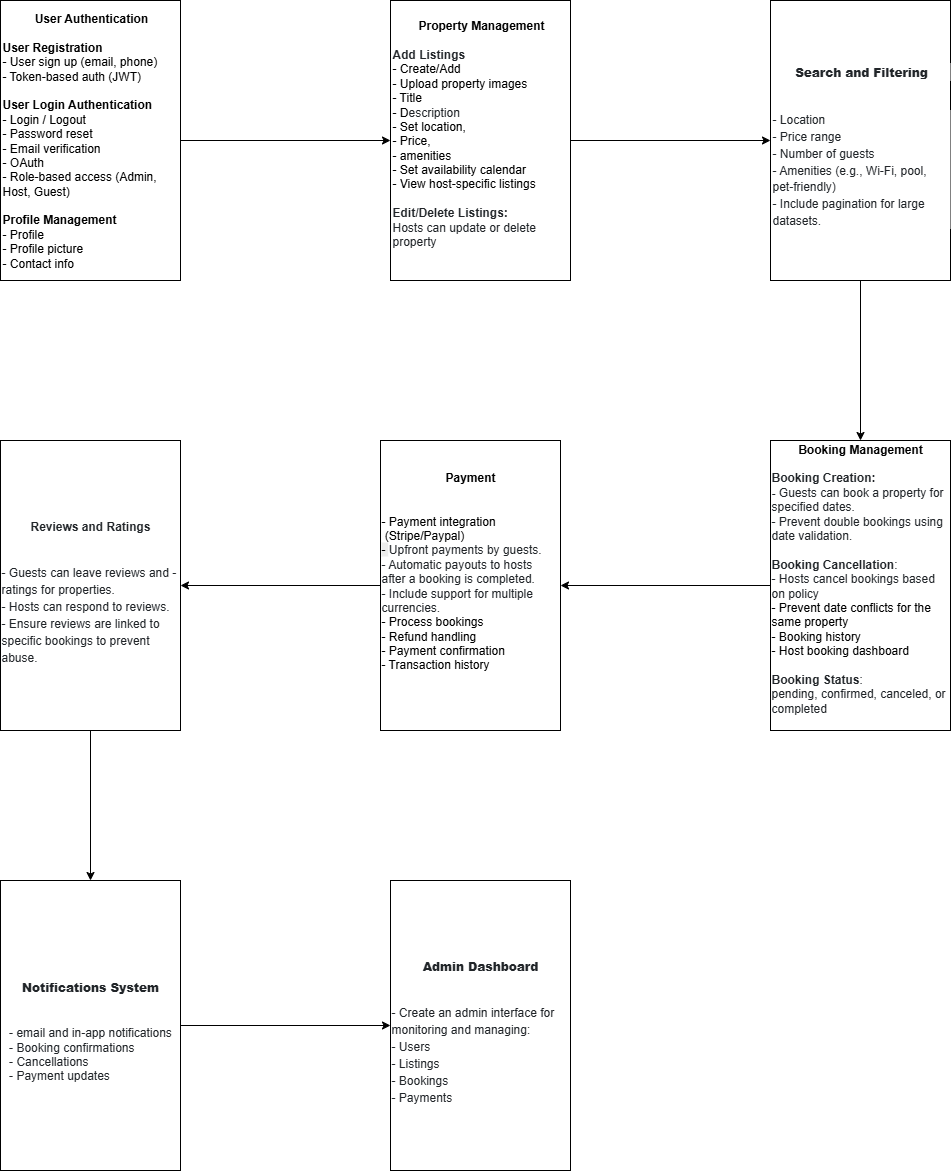

The diagram above was exported from draw.io. Its source (the exported page's mxGraphModel, read from the mxfile embedded in the PNG):
<mxGraphModel dx="2597" dy="927" grid="1" gridSize="10" guides="1" tooltips="1" connect="1" arrows="1" fold="1" page="1" pageScale="1" pageWidth="850" pageHeight="1100" math="0" shadow="0">
  <root>
    <mxCell id="0" />
    <mxCell id="1" parent="0" />
    <mxCell id="tRbD89Tt4VPduzosBo4U-7" value="" style="edgeStyle=orthogonalEdgeStyle;rounded=0;orthogonalLoop=1;jettySize=auto;html=1;" edge="1" parent="1" source="tRbD89Tt4VPduzosBo4U-5" target="tRbD89Tt4VPduzosBo4U-6">
      <mxGeometry relative="1" as="geometry" />
    </mxCell>
    <mxCell id="tRbD89Tt4VPduzosBo4U-5" value="&lt;div style=&quot;text-align: center;&quot;&gt;&lt;b&gt;User Authentication&lt;/b&gt;&lt;/div&gt;&lt;div style=&quot;text-align: center;&quot;&gt;&lt;br&gt;&lt;/div&gt;&lt;div&gt;&lt;b&gt;User Registration&lt;/b&gt;&lt;/div&gt;- User sign up (email, phone)&lt;div&gt;- Token-based auth (JWT)&lt;/div&gt;&lt;div&gt;&lt;br&gt;&lt;/div&gt;&lt;div&gt;&lt;b&gt;User Login Authentication&lt;/b&gt;&lt;/div&gt;&lt;div&gt;- Login / Logout&lt;br&gt;- Password reset&lt;br&gt;- Email verification&lt;/div&gt;&lt;div&gt;- OAuth&lt;br&gt;- Role-based access (Admin, Host, Guest)&lt;/div&gt;&lt;div&gt;&lt;br&gt;&lt;/div&gt;&lt;div&gt;&lt;b&gt;Profile Management&lt;/b&gt;&lt;br&gt;- Profile&lt;/div&gt;&lt;div&gt;- Profile picture&lt;/div&gt;&lt;div&gt;- Contact info&lt;/div&gt;" style="rounded=0;whiteSpace=wrap;html=1;align=left;" vertex="1" parent="1">
      <mxGeometry x="-70" y="80" width="180" height="280" as="geometry" />
    </mxCell>
    <mxCell id="tRbD89Tt4VPduzosBo4U-19" value="" style="edgeStyle=orthogonalEdgeStyle;rounded=0;orthogonalLoop=1;jettySize=auto;html=1;" edge="1" parent="1" source="tRbD89Tt4VPduzosBo4U-6" target="tRbD89Tt4VPduzosBo4U-18">
      <mxGeometry relative="1" as="geometry" />
    </mxCell>
    <mxCell id="tRbD89Tt4VPduzosBo4U-6" value="&lt;div&gt;&lt;div style=&quot;text-align: center;&quot;&gt;&lt;b&gt;Property Management&lt;/b&gt;&lt;/div&gt;&lt;div style=&quot;text-align: center;&quot;&gt;&lt;br&gt;&lt;/div&gt;&lt;div style=&quot;&quot;&gt;&lt;span style=&quot;box-sizing: border-box; font-weight: bolder; color: rgb(33, 37, 41); font-family: Poppins, sans-serif; background-color: rgb(255, 255, 255);&quot;&gt;&lt;font&gt;Add Listings&lt;/font&gt;&lt;/span&gt;&lt;/div&gt;&lt;div&gt;&lt;font&gt;- Create/Add&amp;nbsp;&lt;/font&gt;&lt;/div&gt;&lt;div&gt;- Upload property images&lt;/div&gt;&lt;div&gt;- Title&lt;/div&gt;&lt;div&gt;- D&lt;span style=&quot;background-color: rgb(255, 255, 255); color: rgb(33, 37, 41); font-family: Poppins, sans-serif;&quot;&gt;escription&lt;/span&gt;&lt;/div&gt;&lt;div&gt;- Set location,&amp;nbsp;&lt;/div&gt;&lt;div&gt;- Price,&amp;nbsp;&lt;/div&gt;&lt;div&gt;- amenities&lt;/div&gt;&lt;div&gt;- Set availability calendar&lt;/div&gt;&lt;div&gt;- View host-specific listings&lt;/div&gt;&lt;/div&gt;&lt;div&gt;&lt;br&gt;&lt;/div&gt;&lt;div&gt;&lt;font&gt;&lt;b&gt;&lt;span style=&quot;box-sizing: border-box; color: rgb(33, 37, 41); font-family: Poppins, sans-serif; background-color: rgb(255, 255, 255);&quot;&gt;Edit/Delete Listings&lt;/span&gt;&lt;span style=&quot;color: rgb(33, 37, 41); font-family: Poppins, sans-serif; background-color: rgb(255, 255, 255);&quot;&gt;:&lt;/span&gt;&lt;/b&gt;&lt;/font&gt;&lt;/div&gt;&lt;div&gt;&lt;span style=&quot;background-color: rgb(255, 255, 255); color: rgb(33, 37, 41); font-family: Poppins, sans-serif;&quot;&gt;Hosts can update or delete property&lt;/span&gt;&lt;/div&gt;&lt;div&gt;&lt;br&gt;&lt;/div&gt;" style="rounded=0;whiteSpace=wrap;html=1;align=left;" vertex="1" parent="1">
      <mxGeometry x="320" y="80" width="180" height="280" as="geometry" />
    </mxCell>
    <mxCell id="tRbD89Tt4VPduzosBo4U-23" value="" style="edgeStyle=orthogonalEdgeStyle;rounded=0;orthogonalLoop=1;jettySize=auto;html=1;" edge="1" parent="1" source="tRbD89Tt4VPduzosBo4U-8" target="tRbD89Tt4VPduzosBo4U-22">
      <mxGeometry relative="1" as="geometry" />
    </mxCell>
    <mxCell id="tRbD89Tt4VPduzosBo4U-8" value="&lt;div&gt;&lt;div style=&quot;&quot;&gt;&lt;b&gt;Booking Management&lt;/b&gt;&lt;/div&gt;&lt;div style=&quot;&quot;&gt;&lt;br&gt;&lt;/div&gt;&lt;div style=&quot;text-align: left;&quot;&gt;&lt;span style=&quot;box-sizing: border-box; font-weight: bolder; color: rgb(33, 37, 41); font-family: Poppins, sans-serif; background-color: rgb(255, 255, 255);&quot;&gt;&lt;font&gt;Booking Creation:&lt;/font&gt;&lt;/span&gt;&lt;/div&gt;&lt;div style=&quot;text-align: left;&quot;&gt;&lt;span style=&quot;background-color: light-dark(rgb(255, 255, 255), rgb(18, 18, 18)); color: light-dark(rgb(33, 37, 41), rgb(202, 206, 209)); font-family: Poppins, sans-serif;&quot;&gt;&lt;b&gt;-&amp;nbsp;&lt;/b&gt;Guests can book a property for specified dates.&lt;br&gt;&lt;/span&gt;&lt;span style=&quot;background-color: light-dark(rgb(255, 255, 255), rgb(18, 18, 18)); color: light-dark(rgb(33, 37, 41), rgb(202, 206, 209)); font-family: Poppins, sans-serif;&quot;&gt;- Prevent double bookings using date validation.&lt;/span&gt;&lt;/div&gt;&lt;div style=&quot;text-align: left;&quot;&gt;&lt;span style=&quot;background-color: light-dark(rgb(255, 255, 255), rgb(18, 18, 18)); color: light-dark(rgb(33, 37, 41), rgb(202, 206, 209)); font-family: Poppins, sans-serif;&quot;&gt;&lt;br&gt;&lt;/span&gt;&lt;/div&gt;&lt;div style=&quot;text-align: left;&quot;&gt;&lt;font&gt;&lt;span style=&quot;box-sizing: border-box; font-weight: bolder; color: rgb(33, 37, 41); font-family: Poppins, sans-serif; background-color: rgb(255, 255, 255);&quot;&gt;Booking Cancellation&lt;/span&gt;&lt;span style=&quot;color: rgb(33, 37, 41); font-family: Poppins, sans-serif; background-color: rgb(255, 255, 255);&quot;&gt;:&lt;/span&gt;&lt;/font&gt;&lt;/div&gt;&lt;div style=&quot;text-align: left;&quot;&gt;&lt;font&gt;&lt;span style=&quot;color: rgb(33, 37, 41); font-family: Poppins, sans-serif; background-color: rgb(255, 255, 255);&quot;&gt;&lt;font&gt;- Hosts cancel bookings based on policy&lt;/font&gt;&lt;/span&gt;&lt;/font&gt;&lt;/div&gt;&lt;div style=&quot;text-align: left;&quot;&gt;- Prevent date conflicts for the same property&lt;/div&gt;&lt;div style=&quot;text-align: left;&quot;&gt;- Booking history&lt;/div&gt;&lt;div style=&quot;text-align: left;&quot;&gt;- Host booking dashboard&lt;/div&gt;&lt;/div&gt;&lt;div style=&quot;text-align: left;&quot;&gt;&lt;br&gt;&lt;/div&gt;&lt;div style=&quot;text-align: left;&quot;&gt;&lt;font&gt;&lt;span style=&quot;box-sizing: border-box; font-weight: bolder; color: rgb(33, 37, 41); font-family: Poppins, sans-serif; background-color: rgb(255, 255, 255);&quot;&gt;Booking Status&lt;/span&gt;&lt;span style=&quot;color: rgb(33, 37, 41); font-family: Poppins, sans-serif; background-color: rgb(255, 255, 255);&quot;&gt;:&lt;/span&gt;&lt;/font&gt;&lt;/div&gt;&lt;div style=&quot;text-align: left;&quot;&gt;&lt;font&gt;&lt;span style=&quot;color: rgb(33, 37, 41); font-family: Poppins, sans-serif; background-color: rgb(255, 255, 255);&quot;&gt;&lt;font&gt;pending, confirmed, canceled, or completed&lt;/font&gt;&lt;/span&gt;&lt;span style=&quot;color: rgb(33, 37, 41); font-family: Poppins, sans-serif; background-color: rgb(255, 255, 255);&quot;&gt;&lt;/span&gt;&lt;/font&gt;&lt;/div&gt;&lt;div&gt;&lt;br&gt;&lt;/div&gt;" style="rounded=0;whiteSpace=wrap;html=1;" vertex="1" parent="1">
      <mxGeometry x="700" y="520" width="180" height="290" as="geometry" />
    </mxCell>
    <mxCell id="tRbD89Tt4VPduzosBo4U-18" value="&lt;br&gt;&lt;h3 style=&quot;text-align: center; forced-color-adjust: none; font-style: normal; font-variant-ligatures: normal; font-variant-caps: normal; letter-spacing: normal; orphans: 2; text-indent: 0px; text-transform: none; widows: 2; word-spacing: 0px; -webkit-text-stroke-width: 0px; white-space: normal; text-decoration-thickness: initial; text-decoration-style: initial; text-decoration-color: initial; box-sizing: border-box; margin-top: 30px; margin-bottom: 20px; line-height: 1.2; color: rgb(33, 37, 41); font-family: Poppins, sans-serif; background-color: rgb(255, 255, 255);&quot;&gt;&lt;span style=&quot;forced-color-adjust: none; box-sizing: border-box;&quot;&gt;&lt;font style=&quot;forced-color-adjust: none; font-size: 12px;&quot;&gt;&lt;span style=&quot;font-weight: bolder;&quot;&gt;Search and Filtering&lt;/span&gt;&lt;/font&gt;&lt;/span&gt;&lt;/h3&gt;&lt;h3 style=&quot;forced-color-adjust: none; font-style: normal; font-variant-ligatures: normal; font-variant-caps: normal; letter-spacing: normal; orphans: 2; text-indent: 0px; text-transform: none; widows: 2; word-spacing: 0px; -webkit-text-stroke-width: 0px; white-space: normal; text-decoration-thickness: initial; text-decoration-style: initial; text-decoration-color: initial; box-sizing: border-box; margin-top: 30px; margin-bottom: 20px; line-height: 1.2; color: rgb(33, 37, 41); font-family: Poppins, sans-serif; text-align: start; background-color: rgb(255, 255, 255);&quot;&gt;&lt;span style=&quot;font-size: 12px;&quot;&gt;&lt;span style=&quot;font-weight: 500;&quot;&gt;- Location&lt;br&gt;&lt;/span&gt;&lt;/span&gt;&lt;span style=&quot;font-size: 12px; font-weight: normal;&quot;&gt;- Price range&lt;br&gt;&lt;/span&gt;&lt;span style=&quot;font-size: 12px; font-weight: normal;&quot;&gt;- Number of guests&lt;br&gt;&lt;/span&gt;&lt;span style=&quot;font-size: 12px; font-weight: normal;&quot;&gt;- Amenities (e.g., Wi-Fi, pool, pet-friendly)&lt;br&gt;&lt;/span&gt;&lt;span style=&quot;font-size: 12px; font-weight: normal;&quot;&gt;- Include pagination for large datasets.&lt;/span&gt;&lt;/h3&gt;&lt;div&gt;&lt;br&gt;&lt;/div&gt;" style="rounded=0;whiteSpace=wrap;html=1;align=left;" vertex="1" parent="1">
      <mxGeometry x="700" y="80" width="180" height="280" as="geometry" />
    </mxCell>
    <mxCell id="tRbD89Tt4VPduzosBo4U-20" value="" style="edgeStyle=orthogonalEdgeStyle;rounded=0;orthogonalLoop=1;jettySize=auto;html=1;exitX=0.5;exitY=1;exitDx=0;exitDy=0;entryX=0.5;entryY=0;entryDx=0;entryDy=0;" edge="1" parent="1" source="tRbD89Tt4VPduzosBo4U-18" target="tRbD89Tt4VPduzosBo4U-8">
      <mxGeometry relative="1" as="geometry">
        <mxPoint x="780" y="420" as="sourcePoint" />
        <mxPoint x="950" y="420" as="targetPoint" />
      </mxGeometry>
    </mxCell>
    <mxCell id="tRbD89Tt4VPduzosBo4U-25" value="" style="edgeStyle=orthogonalEdgeStyle;rounded=0;orthogonalLoop=1;jettySize=auto;html=1;" edge="1" parent="1" source="tRbD89Tt4VPduzosBo4U-22" target="tRbD89Tt4VPduzosBo4U-24">
      <mxGeometry relative="1" as="geometry" />
    </mxCell>
    <mxCell id="tRbD89Tt4VPduzosBo4U-22" value="&lt;div style=&quot;&quot;&gt;&lt;div&gt;&lt;b&gt;Payment&lt;/b&gt;&lt;/div&gt;&lt;div&gt;&lt;b&gt;&lt;br&gt;&lt;/b&gt;&lt;/div&gt;&lt;div&gt;&lt;b&gt;&lt;br&gt;&lt;/b&gt;&lt;/div&gt;&lt;div style=&quot;text-align: left;&quot;&gt;- Payment integration&lt;/div&gt;&lt;div style=&quot;text-align: left;&quot;&gt;&amp;nbsp;(Stripe/Paypal)&lt;span style=&quot;background-color: rgb(236, 236, 236);&quot;&gt;&lt;br&gt;-&amp;nbsp;&lt;/span&gt;&lt;span style=&quot;background-color: rgb(255, 255, 255); color: rgb(33, 37, 41); font-family: Poppins, sans-serif;&quot;&gt;Upfront payments by guests.&lt;br&gt;&lt;/span&gt;&lt;span style=&quot;background-color: rgb(255, 255, 255); color: rgb(33, 37, 41); font-family: Poppins, sans-serif;&quot;&gt;- Automatic payouts to hosts after a booking is completed.&lt;br&gt;&lt;/span&gt;&lt;span style=&quot;background-color: rgb(255, 255, 255); color: rgb(33, 37, 41); font-family: Poppins, sans-serif;&quot;&gt;- Include support for multiple currencies.&lt;/span&gt;&lt;/div&gt;&lt;div style=&quot;text-align: left;&quot;&gt;- Process bookings&lt;/div&gt;&lt;div style=&quot;text-align: left;&quot;&gt;- Refund handling&lt;/div&gt;&lt;div style=&quot;text-align: left;&quot;&gt;- Payment confirmation&amp;nbsp;&lt;/div&gt;&lt;div style=&quot;text-align: left;&quot;&gt;- Transaction history&lt;/div&gt;&lt;div&gt;&lt;br&gt;&lt;br&gt;&lt;/div&gt;&lt;/div&gt;" style="rounded=0;whiteSpace=wrap;html=1;" vertex="1" parent="1">
      <mxGeometry x="310" y="520" width="180" height="290" as="geometry" />
    </mxCell>
    <mxCell id="tRbD89Tt4VPduzosBo4U-29" value="" style="edgeStyle=orthogonalEdgeStyle;rounded=0;orthogonalLoop=1;jettySize=auto;html=1;" edge="1" parent="1" source="tRbD89Tt4VPduzosBo4U-24" target="tRbD89Tt4VPduzosBo4U-28">
      <mxGeometry relative="1" as="geometry" />
    </mxCell>
    <mxCell id="tRbD89Tt4VPduzosBo4U-24" value="&lt;div style=&quot;&quot;&gt;&lt;h3 style=&quot;box-sizing: border-box; margin-top: 30px; margin-bottom: 20px; line-height: 1.2; color: rgb(33, 37, 41); font-family: Poppins, sans-serif; background-color: rgb(255, 255, 255);&quot;&gt;&lt;span style=&quot;box-sizing: border-box;&quot;&gt;&lt;font style=&quot;font-size: 12px;&quot;&gt;Reviews and Ratings&lt;/font&gt;&lt;/span&gt;&lt;/h3&gt;&lt;h3 style=&quot;box-sizing: border-box; margin-top: 30px; margin-bottom: 20px; font-weight: 500; line-height: 1.2; color: rgb(33, 37, 41); font-family: Poppins, sans-serif; text-align: start; background-color: rgb(255, 255, 255);&quot;&gt;&lt;span style=&quot;font-size: 12px;&quot;&gt;- Guests can leave reviews and - ratings for properties.&lt;br&gt;&lt;/span&gt;&lt;span style=&quot;font-size: 12px;&quot;&gt;- Hosts can respond to reviews.&lt;br&gt;&lt;/span&gt;&lt;span style=&quot;font-size: 12px;&quot;&gt;- Ensure reviews are linked to specific bookings to prevent abuse.&lt;/span&gt;&lt;/h3&gt;&lt;/div&gt;" style="rounded=0;whiteSpace=wrap;html=1;" vertex="1" parent="1">
      <mxGeometry x="-70" y="520" width="180" height="290" as="geometry" />
    </mxCell>
    <mxCell id="tRbD89Tt4VPduzosBo4U-31" value="" style="edgeStyle=orthogonalEdgeStyle;rounded=0;orthogonalLoop=1;jettySize=auto;html=1;" edge="1" parent="1" source="tRbD89Tt4VPduzosBo4U-28" target="tRbD89Tt4VPduzosBo4U-30">
      <mxGeometry relative="1" as="geometry" />
    </mxCell>
    <mxCell id="tRbD89Tt4VPduzosBo4U-28" value="&lt;div style=&quot;&quot;&gt;&lt;h3 style=&quot;box-sizing: border-box; margin-top: 30px; margin-bottom: 20px; line-height: 1.2; color: rgb(33, 37, 41); font-family: Poppins, sans-serif; background-color: rgb(255, 255, 255);&quot;&gt;&lt;span style=&quot;box-sizing: border-box;&quot;&gt;&lt;font style=&quot;font-size: 12px;&quot;&gt;&lt;span style=&quot;font-weight: bolder;&quot;&gt;Notifications System&lt;/span&gt;&lt;/font&gt;&lt;/span&gt;&lt;/h3&gt;&lt;h3 style=&quot;box-sizing: border-box; margin-top: 30px; margin-bottom: 20px; line-height: 1.2; color: rgb(33, 37, 41); font-family: Poppins, sans-serif; background-color: rgb(255, 255, 255);&quot;&gt;&lt;span style=&quot;box-sizing: border-box;&quot;&gt;&lt;font style=&quot;font-size: 12px;&quot;&gt;&lt;div style=&quot;font-weight: bolder;&quot;&gt;&lt;div style=&quot;text-align: left;&quot;&gt;&lt;span style=&quot;background-color: light-dark(rgb(255, 255, 255), rgb(18, 18, 18)); color: light-dark(rgb(33, 37, 41), rgb(202, 206, 209)); font-weight: 500;&quot;&gt;- email and in-app notifications&lt;/span&gt;&lt;/div&gt;&lt;span style=&quot;background-color: light-dark(rgb(255, 255, 255), rgb(18, 18, 18)); color: light-dark(rgb(33, 37, 41), rgb(202, 206, 209)); font-weight: 500;&quot;&gt;&lt;div style=&quot;text-align: left;&quot;&gt;&lt;span style=&quot;background-color: light-dark(rgb(255, 255, 255), rgb(18, 18, 18)); color: light-dark(rgb(33, 37, 41), rgb(202, 206, 209));&quot;&gt;- Booking confirmations&lt;/span&gt;&lt;/div&gt;&lt;/span&gt;&lt;span style=&quot;background-color: light-dark(rgb(255, 255, 255), rgb(18, 18, 18)); color: light-dark(rgb(33, 37, 41), rgb(202, 206, 209)); font-weight: 500;&quot;&gt;&lt;div style=&quot;text-align: left;&quot;&gt;&lt;span style=&quot;background-color: light-dark(rgb(255, 255, 255), rgb(18, 18, 18)); color: light-dark(rgb(33, 37, 41), rgb(202, 206, 209));&quot;&gt;- Cancellations&lt;/span&gt;&lt;/div&gt;&lt;/span&gt;&lt;span style=&quot;background-color: light-dark(rgb(255, 255, 255), rgb(18, 18, 18)); color: light-dark(rgb(33, 37, 41), rgb(202, 206, 209)); font-weight: 500;&quot;&gt;&lt;div style=&quot;text-align: left;&quot;&gt;&lt;span style=&quot;background-color: light-dark(rgb(255, 255, 255), rgb(18, 18, 18)); color: light-dark(rgb(33, 37, 41), rgb(202, 206, 209));&quot;&gt;- Payment updates&lt;/span&gt;&lt;/div&gt;&lt;/span&gt;&lt;/div&gt;&lt;/font&gt;&lt;/span&gt;&lt;/h3&gt;&lt;/div&gt;" style="rounded=0;whiteSpace=wrap;html=1;" vertex="1" parent="1">
      <mxGeometry x="-70" y="960" width="180" height="290" as="geometry" />
    </mxCell>
    <mxCell id="tRbD89Tt4VPduzosBo4U-30" value="&lt;div style=&quot;&quot;&gt;&lt;h3 style=&quot;box-sizing: border-box; margin-top: 30px; margin-bottom: 20px; line-height: 1.2; color: rgb(33, 37, 41); font-family: Poppins, sans-serif; background-color: rgb(255, 255, 255);&quot;&gt;&lt;span style=&quot;box-sizing: border-box;&quot;&gt;&lt;span style=&quot;font-weight: bolder;&quot;&gt;&lt;font style=&quot;font-size: 12px;&quot;&gt;Admin Dashboard&lt;/font&gt;&lt;/span&gt;&lt;/span&gt;&lt;span style=&quot;font-size: 12px; font-weight: 500; background-color: light-dark(rgb(255, 255, 255), rgb(18, 18, 18)); color: light-dark(rgb(33, 37, 41), rgb(202, 206, 209));&quot;&gt;&lt;br&gt;&lt;/span&gt;&lt;/h3&gt;&lt;h3 style=&quot;box-sizing: border-box; margin-top: 30px; margin-bottom: 20px; line-height: 1.2; color: rgb(33, 37, 41); font-family: Poppins, sans-serif; text-align: start; background-color: rgb(255, 255, 255);&quot;&gt;&lt;span style=&quot;font-size: 12px; background-color: light-dark(rgb(255, 255, 255), rgb(18, 18, 18)); color: light-dark(rgb(33, 37, 41), rgb(202, 206, 209));&quot;&gt;&lt;span style=&quot;font-weight: 500;&quot;&gt;- Create an admin interface for monitoring and managing:&lt;br&gt;&lt;/span&gt;&lt;/span&gt;&lt;span style=&quot;background-color: light-dark(rgb(255, 255, 255), rgb(18, 18, 18)); color: light-dark(rgb(33, 37, 41), rgb(202, 206, 209)); font-size: 12px; font-weight: 400;&quot;&gt;- Users&lt;br&gt;&lt;/span&gt;&lt;span style=&quot;font-size: 12px; font-weight: 400; background-color: light-dark(rgb(255, 255, 255), rgb(18, 18, 18)); color: light-dark(rgb(33, 37, 41), rgb(202, 206, 209));&quot;&gt;- Listings&lt;br&gt;&lt;/span&gt;&lt;span style=&quot;font-size: 12px; font-weight: 400; background-color: light-dark(rgb(255, 255, 255), rgb(18, 18, 18)); color: light-dark(rgb(33, 37, 41), rgb(202, 206, 209));&quot;&gt;- Bookings&lt;br&gt;&lt;/span&gt;&lt;span style=&quot;background-color: light-dark(rgb(255, 255, 255), rgb(18, 18, 18)); color: light-dark(rgb(33, 37, 41), rgb(202, 206, 209)); font-size: 12px; font-weight: 400;&quot;&gt;- Payments&lt;/span&gt;&lt;/h3&gt;&lt;/div&gt;" style="rounded=0;whiteSpace=wrap;html=1;" vertex="1" parent="1">
      <mxGeometry x="320" y="960" width="180" height="290" as="geometry" />
    </mxCell>
  </root>
</mxGraphModel>